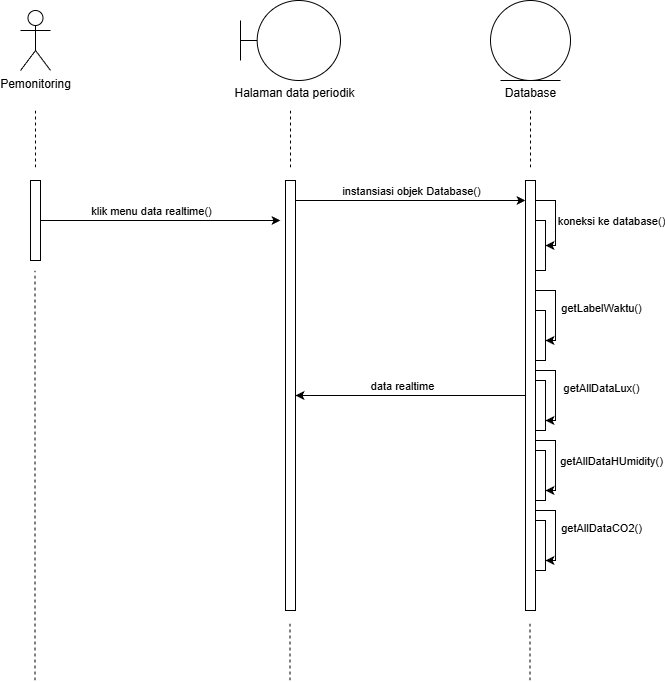

The diagram above was exported from draw.io. Its source (the exported page's mxGraphModel, read from the mxfile embedded in the PNG):
<mxGraphModel dx="1434" dy="746" grid="1" gridSize="10" guides="1" tooltips="1" connect="1" arrows="1" fold="1" page="1" pageScale="1" pageWidth="827" pageHeight="1169" math="0" shadow="0">
  <root>
    <mxCell id="0" />
    <mxCell id="1" parent="0" />
    <mxCell id="Zr2JP40uVxFnb1jk5-9Q-1" style="edgeStyle=orthogonalEdgeStyle;rounded=0;orthogonalLoop=1;jettySize=auto;html=1;dashed=1;endArrow=none;endFill=0;" edge="1" parent="1">
      <mxGeometry relative="1" as="geometry">
        <mxPoint x="390" y="240" as="targetPoint" />
        <mxPoint x="390" y="180" as="sourcePoint" />
      </mxGeometry>
    </mxCell>
    <mxCell id="Zr2JP40uVxFnb1jk5-9Q-2" value="" style="shape=umlBoundary;whiteSpace=wrap;html=1;" vertex="1" parent="1">
      <mxGeometry x="340" y="70" width="100" height="80" as="geometry" />
    </mxCell>
    <mxCell id="Zr2JP40uVxFnb1jk5-9Q-3" style="edgeStyle=orthogonalEdgeStyle;rounded=0;orthogonalLoop=1;jettySize=auto;html=1;dashed=1;endArrow=none;endFill=0;" edge="1" parent="1">
      <mxGeometry relative="1" as="geometry">
        <mxPoint x="135" y="240" as="targetPoint" />
        <mxPoint x="135" y="180" as="sourcePoint" />
      </mxGeometry>
    </mxCell>
    <mxCell id="Zr2JP40uVxFnb1jk5-9Q-4" value="Pemonitoring" style="shape=umlActor;verticalLabelPosition=bottom;verticalAlign=top;html=1;" vertex="1" parent="1">
      <mxGeometry x="120" y="80" width="30" height="60" as="geometry" />
    </mxCell>
    <mxCell id="Zr2JP40uVxFnb1jk5-9Q-5" style="edgeStyle=orthogonalEdgeStyle;rounded=0;orthogonalLoop=1;jettySize=auto;html=1;dashed=1;endArrow=none;endFill=0;" edge="1" parent="1">
      <mxGeometry relative="1" as="geometry">
        <mxPoint x="630" y="240" as="targetPoint" />
        <mxPoint x="630" y="180" as="sourcePoint" />
      </mxGeometry>
    </mxCell>
    <mxCell id="Zr2JP40uVxFnb1jk5-9Q-6" value="" style="ellipse;shape=umlEntity;whiteSpace=wrap;html=1;" vertex="1" parent="1">
      <mxGeometry x="590" y="70" width="80" height="80" as="geometry" />
    </mxCell>
    <mxCell id="Zr2JP40uVxFnb1jk5-9Q-7" value="&lt;span style=&quot;font-weight: normal;&quot;&gt;Halaman data periodik&lt;/span&gt;" style="text;align=center;fontStyle=1;verticalAlign=middle;spacingLeft=3;spacingRight=3;strokeColor=none;rotatable=0;points=[[0,0.5],[1,0.5]];portConstraint=eastwest;html=1;" vertex="1" parent="1">
      <mxGeometry x="374" y="150" width="40" height="26" as="geometry" />
    </mxCell>
    <mxCell id="Zr2JP40uVxFnb1jk5-9Q-8" value="&lt;span style=&quot;font-weight: normal;&quot;&gt;Database&lt;/span&gt;" style="text;align=center;fontStyle=1;verticalAlign=middle;spacingLeft=3;spacingRight=3;strokeColor=none;rotatable=0;points=[[0,0.5],[1,0.5]];portConstraint=eastwest;html=1;" vertex="1" parent="1">
      <mxGeometry x="590" y="150" width="80" height="26" as="geometry" />
    </mxCell>
    <mxCell id="Zr2JP40uVxFnb1jk5-9Q-9" style="edgeStyle=orthogonalEdgeStyle;rounded=0;orthogonalLoop=1;jettySize=auto;html=1;curved=0;" edge="1" parent="1" source="Zr2JP40uVxFnb1jk5-9Q-11">
      <mxGeometry relative="1" as="geometry">
        <mxPoint x="380" y="290" as="targetPoint" />
      </mxGeometry>
    </mxCell>
    <mxCell id="Zr2JP40uVxFnb1jk5-9Q-10" value="klik menu data realtime()" style="edgeLabel;html=1;align=center;verticalAlign=middle;resizable=0;points=[];" vertex="1" connectable="0" parent="Zr2JP40uVxFnb1jk5-9Q-9">
      <mxGeometry x="-0.1767" y="-4" relative="1" as="geometry">
        <mxPoint x="11" y="-14" as="offset" />
      </mxGeometry>
    </mxCell>
    <mxCell id="Zr2JP40uVxFnb1jk5-9Q-11" value="" style="html=1;points=[[0,0,0,0,5],[0,1,0,0,-5],[1,0,0,0,5],[1,1,0,0,-5]];perimeter=orthogonalPerimeter;outlineConnect=0;targetShapes=umlLifeline;portConstraint=eastwest;newEdgeStyle={&quot;curved&quot;:0,&quot;rounded&quot;:0};" vertex="1" parent="1">
      <mxGeometry x="130" y="250" width="10" height="80" as="geometry" />
    </mxCell>
    <mxCell id="Zr2JP40uVxFnb1jk5-9Q-12" style="edgeStyle=orthogonalEdgeStyle;rounded=0;orthogonalLoop=1;jettySize=auto;html=1;curved=0;" edge="1" parent="1" source="Zr2JP40uVxFnb1jk5-9Q-18" target="Zr2JP40uVxFnb1jk5-9Q-22">
      <mxGeometry relative="1" as="geometry">
        <Array as="points">
          <mxPoint x="655" y="270" />
          <mxPoint x="655" y="315" />
        </Array>
      </mxGeometry>
    </mxCell>
    <mxCell id="Zr2JP40uVxFnb1jk5-9Q-13" value="koneksi ke database()" style="edgeLabel;html=1;align=center;verticalAlign=middle;resizable=0;points=[];" vertex="1" connectable="0" parent="Zr2JP40uVxFnb1jk5-9Q-12">
      <mxGeometry x="-0.1467" y="4" relative="1" as="geometry">
        <mxPoint x="51" y="8" as="offset" />
      </mxGeometry>
    </mxCell>
    <mxCell id="Zr2JP40uVxFnb1jk5-9Q-14" style="edgeStyle=orthogonalEdgeStyle;rounded=0;orthogonalLoop=1;jettySize=auto;html=1;curved=0;" edge="1" parent="1" source="Zr2JP40uVxFnb1jk5-9Q-18" target="Zr2JP40uVxFnb1jk5-9Q-23">
      <mxGeometry relative="1" as="geometry">
        <Array as="points">
          <mxPoint x="655" y="360" />
          <mxPoint x="655" y="410" />
        </Array>
      </mxGeometry>
    </mxCell>
    <mxCell id="Zr2JP40uVxFnb1jk5-9Q-15" value="getLabelWaktu()" style="edgeLabel;html=1;align=center;verticalAlign=middle;resizable=0;points=[];" vertex="1" connectable="0" parent="Zr2JP40uVxFnb1jk5-9Q-14">
      <mxGeometry x="0.0353" y="3" relative="1" as="geometry">
        <mxPoint x="42" y="-4" as="offset" />
      </mxGeometry>
    </mxCell>
    <mxCell id="Zr2JP40uVxFnb1jk5-9Q-16" style="edgeStyle=orthogonalEdgeStyle;rounded=0;orthogonalLoop=1;jettySize=auto;html=1;curved=0;" edge="1" parent="1" source="Zr2JP40uVxFnb1jk5-9Q-18" target="Zr2JP40uVxFnb1jk5-9Q-21">
      <mxGeometry relative="1" as="geometry" />
    </mxCell>
    <mxCell id="Zr2JP40uVxFnb1jk5-9Q-17" value="data realtime" style="edgeLabel;html=1;align=center;verticalAlign=middle;resizable=0;points=[];" vertex="1" connectable="0" parent="Zr2JP40uVxFnb1jk5-9Q-16">
      <mxGeometry x="0.0783" y="4" relative="1" as="geometry">
        <mxPoint y="-14" as="offset" />
      </mxGeometry>
    </mxCell>
    <mxCell id="Zr2JP40uVxFnb1jk5-9Q-18" value="" style="html=1;points=[[0,0,0,0,5],[0,1,0,0,-5],[1,0,0,0,5],[1,1,0,0,-5]];perimeter=orthogonalPerimeter;outlineConnect=0;targetShapes=umlLifeline;portConstraint=eastwest;newEdgeStyle={&quot;curved&quot;:0,&quot;rounded&quot;:0};" vertex="1" parent="1">
      <mxGeometry x="625" y="250" width="10" height="430" as="geometry" />
    </mxCell>
    <mxCell id="Zr2JP40uVxFnb1jk5-9Q-19" style="edgeStyle=orthogonalEdgeStyle;rounded=0;orthogonalLoop=1;jettySize=auto;html=1;curved=0;" edge="1" parent="1" source="Zr2JP40uVxFnb1jk5-9Q-21" target="Zr2JP40uVxFnb1jk5-9Q-18">
      <mxGeometry relative="1" as="geometry">
        <Array as="points">
          <mxPoint x="530" y="270" />
          <mxPoint x="530" y="270" />
        </Array>
      </mxGeometry>
    </mxCell>
    <mxCell id="Zr2JP40uVxFnb1jk5-9Q-20" value="instansiasi objek Database()" style="edgeLabel;html=1;align=center;verticalAlign=middle;resizable=0;points=[];" vertex="1" connectable="0" parent="Zr2JP40uVxFnb1jk5-9Q-19">
      <mxGeometry x="0.1217" y="1" relative="1" as="geometry">
        <mxPoint x="-14" y="-9" as="offset" />
      </mxGeometry>
    </mxCell>
    <mxCell id="Zr2JP40uVxFnb1jk5-9Q-21" value="" style="html=1;points=[[0,0,0,0,5],[0,1,0,0,-5],[1,0,0,0,5],[1,1,0,0,-5]];perimeter=orthogonalPerimeter;outlineConnect=0;targetShapes=umlLifeline;portConstraint=eastwest;newEdgeStyle={&quot;curved&quot;:0,&quot;rounded&quot;:0};" vertex="1" parent="1">
      <mxGeometry x="385" y="250" width="10" height="430" as="geometry" />
    </mxCell>
    <mxCell id="Zr2JP40uVxFnb1jk5-9Q-22" value="" style="html=1;points=[[0,0,0,0,5],[0,1,0,0,-5],[1,0,0,0,5],[1,1,0,0,-5]];perimeter=orthogonalPerimeter;outlineConnect=0;targetShapes=umlLifeline;portConstraint=eastwest;newEdgeStyle={&quot;curved&quot;:0,&quot;rounded&quot;:0};" vertex="1" parent="1">
      <mxGeometry x="635" y="290" width="10" height="50" as="geometry" />
    </mxCell>
    <mxCell id="Zr2JP40uVxFnb1jk5-9Q-23" value="" style="html=1;points=[[0,0,0,0,5],[0,1,0,0,-5],[1,0,0,0,5],[1,1,0,0,-5]];perimeter=orthogonalPerimeter;outlineConnect=0;targetShapes=umlLifeline;portConstraint=eastwest;newEdgeStyle={&quot;curved&quot;:0,&quot;rounded&quot;:0};" vertex="1" parent="1">
      <mxGeometry x="635" y="380" width="10" height="50" as="geometry" />
    </mxCell>
    <mxCell id="Zr2JP40uVxFnb1jk5-9Q-24" value="" style="html=1;points=[[0,0,0,0,5],[0,1,0,0,-5],[1,0,0,0,5],[1,1,0,0,-5]];perimeter=orthogonalPerimeter;outlineConnect=0;targetShapes=umlLifeline;portConstraint=eastwest;newEdgeStyle={&quot;curved&quot;:0,&quot;rounded&quot;:0};" vertex="1" parent="1">
      <mxGeometry x="635" y="450" width="10" height="50" as="geometry" />
    </mxCell>
    <mxCell id="Zr2JP40uVxFnb1jk5-9Q-26" value="" style="html=1;points=[[0,0,0,0,5],[0,1,0,0,-5],[1,0,0,0,5],[1,1,0,0,-5]];perimeter=orthogonalPerimeter;outlineConnect=0;targetShapes=umlLifeline;portConstraint=eastwest;newEdgeStyle={&quot;curved&quot;:0,&quot;rounded&quot;:0};" vertex="1" parent="1">
      <mxGeometry x="635" y="520" width="10" height="50" as="geometry" />
    </mxCell>
    <mxCell id="Zr2JP40uVxFnb1jk5-9Q-28" value="" style="html=1;points=[[0,0,0,0,5],[0,1,0,0,-5],[1,0,0,0,5],[1,1,0,0,-5]];perimeter=orthogonalPerimeter;outlineConnect=0;targetShapes=umlLifeline;portConstraint=eastwest;newEdgeStyle={&quot;curved&quot;:0,&quot;rounded&quot;:0};" vertex="1" parent="1">
      <mxGeometry x="635" y="590" width="10" height="50" as="geometry" />
    </mxCell>
    <mxCell id="Zr2JP40uVxFnb1jk5-9Q-33" style="edgeStyle=orthogonalEdgeStyle;rounded=0;orthogonalLoop=1;jettySize=auto;html=1;curved=0;" edge="1" parent="1">
      <mxGeometry relative="1" as="geometry">
        <mxPoint x="635" y="440" as="sourcePoint" />
        <mxPoint x="645" y="490" as="targetPoint" />
        <Array as="points">
          <mxPoint x="655" y="440" />
          <mxPoint x="655" y="490" />
        </Array>
      </mxGeometry>
    </mxCell>
    <mxCell id="Zr2JP40uVxFnb1jk5-9Q-34" value="getAllDataLux()" style="edgeLabel;html=1;align=center;verticalAlign=middle;resizable=0;points=[];" vertex="1" connectable="0" parent="Zr2JP40uVxFnb1jk5-9Q-33">
      <mxGeometry x="0.0353" y="3" relative="1" as="geometry">
        <mxPoint x="42" y="-4" as="offset" />
      </mxGeometry>
    </mxCell>
    <mxCell id="Zr2JP40uVxFnb1jk5-9Q-35" style="edgeStyle=orthogonalEdgeStyle;rounded=0;orthogonalLoop=1;jettySize=auto;html=1;curved=0;" edge="1" parent="1">
      <mxGeometry relative="1" as="geometry">
        <mxPoint x="635" y="510" as="sourcePoint" />
        <mxPoint x="645" y="560" as="targetPoint" />
        <Array as="points">
          <mxPoint x="655" y="510" />
          <mxPoint x="655" y="560" />
        </Array>
      </mxGeometry>
    </mxCell>
    <mxCell id="Zr2JP40uVxFnb1jk5-9Q-36" value="getAllDataHUmidity()" style="edgeLabel;html=1;align=center;verticalAlign=middle;resizable=0;points=[];" vertex="1" connectable="0" parent="Zr2JP40uVxFnb1jk5-9Q-35">
      <mxGeometry x="0.0353" y="3" relative="1" as="geometry">
        <mxPoint x="52" y="-1" as="offset" />
      </mxGeometry>
    </mxCell>
    <mxCell id="Zr2JP40uVxFnb1jk5-9Q-39" style="edgeStyle=orthogonalEdgeStyle;rounded=0;orthogonalLoop=1;jettySize=auto;html=1;curved=0;" edge="1" parent="1">
      <mxGeometry relative="1" as="geometry">
        <mxPoint x="635" y="580" as="sourcePoint" />
        <mxPoint x="645" y="630" as="targetPoint" />
        <Array as="points">
          <mxPoint x="655" y="580" />
          <mxPoint x="655" y="630" />
        </Array>
      </mxGeometry>
    </mxCell>
    <mxCell id="Zr2JP40uVxFnb1jk5-9Q-40" value="getAllDataCO2()" style="edgeLabel;html=1;align=center;verticalAlign=middle;resizable=0;points=[];" vertex="1" connectable="0" parent="Zr2JP40uVxFnb1jk5-9Q-39">
      <mxGeometry x="0.0353" y="3" relative="1" as="geometry">
        <mxPoint x="42" y="-4" as="offset" />
      </mxGeometry>
    </mxCell>
    <mxCell id="Zr2JP40uVxFnb1jk5-9Q-48" value="" style="endArrow=none;html=1;rounded=0;dashed=1;" edge="1" parent="1">
      <mxGeometry width="50" height="50" relative="1" as="geometry">
        <mxPoint x="134.5" y="750" as="sourcePoint" />
        <mxPoint x="134.5" y="340" as="targetPoint" />
      </mxGeometry>
    </mxCell>
    <mxCell id="Zr2JP40uVxFnb1jk5-9Q-49" value="" style="endArrow=none;html=1;rounded=0;dashed=1;" edge="1" parent="1">
      <mxGeometry width="50" height="50" relative="1" as="geometry">
        <mxPoint x="389.5" y="750" as="sourcePoint" />
        <mxPoint x="389.5" y="690" as="targetPoint" />
      </mxGeometry>
    </mxCell>
    <mxCell id="Zr2JP40uVxFnb1jk5-9Q-51" value="" style="endArrow=none;html=1;rounded=0;dashed=1;" edge="1" parent="1">
      <mxGeometry width="50" height="50" relative="1" as="geometry">
        <mxPoint x="629.5" y="750" as="sourcePoint" />
        <mxPoint x="629.5" y="690" as="targetPoint" />
      </mxGeometry>
    </mxCell>
  </root>
</mxGraphModel>